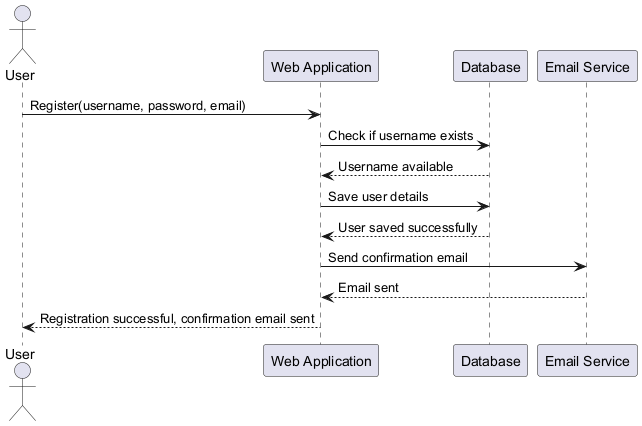

The diagram above was rendered by PlantUML. Its source (embedded in the PNG):
@startuml
actor User
participant "Web Application" as WebApp
participant "Database" as DB
participant "Email Service" as EmailService

User -> WebApp : Register(username, password, email)
WebApp -> DB : Check if username exists
DB --> WebApp : Username available
WebApp -> DB : Save user details
DB --> WebApp : User saved successfully
WebApp -> EmailService : Send confirmation email
EmailService --> WebApp : Email sent
WebApp --> User : Registration successful, confirmation email sent
@enduml